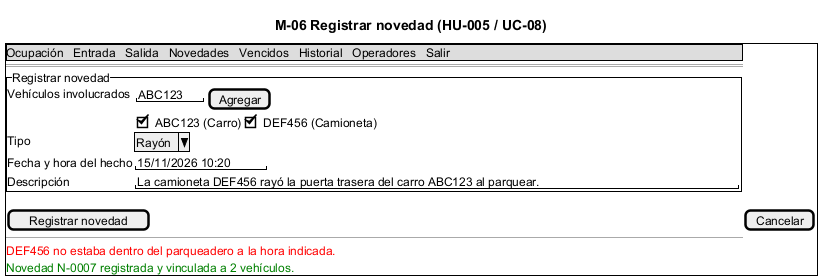

The diagram above was rendered by PlantUML. Its source (embedded in the PNG):
@startsalt M-06_Novedad
title M-06 Registrar novedad (HU-005 / UC-08)
{+
  {* Ocupación | Entrada | Salida | Novedades | Vencidos | Historial | Operadores | Salir }
  ==
  {^"Registrar novedad"
    Vehículos involucrados | { "ABC123  " | [Agregar] }
    . | { [X] ABC123 (Carro) | [X] DEF456 (Camioneta) }
    Tipo | ^Rayón^
    Fecha y hora del hecho | "15/11/2026 10:20"
    Descripción | "La camioneta DEF456 rayó la puerta trasera del carro ABC123 al parquear.   "
  }
  [Registrar novedad] | [Cancelar]
  --
  <color:red>DEF456 no estaba dentro del parqueadero a la hora indicada.</color>
  <color:green>Novedad N-0007 registrada y vinculada a 2 vehículos.</color>
}
@endsalt